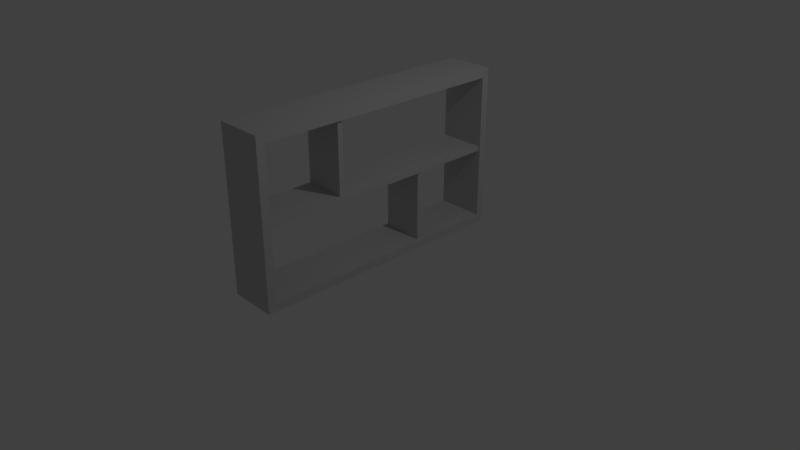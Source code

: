 # Source: shelf1.blend  (saved by Blender 2.78.0; exported with 4.5.12 LTS)
import bpy
from mathutils import Matrix  # noqa: F401  (used for matrix-valued properties, if any)

bpy.ops.wm.read_factory_settings(use_empty=True)
scene = bpy.context.scene
scene.name = 'Scene'

# ---- collections
col_collection_1 = bpy.data.collections.new('Collection 1'); scene.collection.children.link(col_collection_1)

# ---- materials (node trees are filled in below, after node groups)
mat_shelf_a = bpy.data.materials.new('Shelf_A')
mat_shelf_a.alpha_threshold = 0.0
mat_shelf_a.use_transparent_shadow = False
mat_shelf_a.diffuse_color = (0.588, 0.588, 0.588, 1.0)
mat_shelf_a.specular_color = (0.9, 0.9, 0.9)
mat_shelf_a.roughness = 0.5
mat_shelf_a.specular_intensity = 0.0
mat_chrome = bpy.data.materials.new('Chrome')
mat_chrome.alpha_threshold = 0.0
mat_chrome.use_transparent_shadow = False
mat_chrome.diffuse_color = (0.5882, 0.5882, 0.5882, 1.0)
mat_chrome.specular_color = (0.9, 0.9, 0.9)
mat_chrome.roughness = 0.5
mat_chrome.specular_intensity = 1.0

# ---- material node trees

# ---- world
world_world = bpy.data.worlds.new('World'); scene.world = world_world
world_world.color = (0.05088, 0.05088, 0.05088)
world_world.use_sun_shadow = False
world_world.sun_shadow_jitter_overblur = 0.0
world_world.cycles.sampling_method = 'MANUAL'

# ---- cameras
cam_camera = bpy.data.cameras.new('Camera')
cam_camera.clip_end = 100.0
cam_camera.lens = 35.0
cam_camera.sensor_width = 32.0
cam_camera.sensor_height = 18.0
cam_camera.ortho_scale = 7.314
cam_camera.dof.focus_distance = 0.0
cam_camera.dof.aperture_fstop = 128.0

# ---- lights
light_lamp = bpy.data.lights.new('Lamp', 'POINT')
light_lamp.transmission_factor = 0.0
light_lamp.cutoff_distance = 30.0
light_lamp.energy = 100.0
light_lamp.shadow_buffer_clip_start = 1.001
light_lamp.shadow_soft_size = 0.1
light_lamp.shadow_maximum_resolution = 0.006
light_lamp.use_absolute_resolution = True

# ---- meshes
me_untitled = bpy.data.meshes.new('Untitled')
me_untitled.from_pydata([(0.2806, -0.677, 1.108), (-0.2756, -0.677, 1.108), (-0.2756, -0.677, 2.047), (0.2806, -0.677, 2.047), (0.2806, -0.6125, 1.108), (-0.2756, -0.6125, 1.108), (-0.2756, -0.6125, 2.047), (0.2806, -0.6125, 2.047), (0.2932, 1.696, 1.043), (-0.2955, 1.696, 1.043), (-0.2955, -1.688, 1.043), (0.2932, -1.688, 1.043), (0.2932, 1.696, 1.108), (-0.2955, 1.696, 1.108), (-0.2955, -1.688, 1.108), (0.2932, -1.688, 1.108), (0.2806, 0.5861, 0.1123), (-0.2756, 0.5861, 0.1123), (-0.2756, 0.5861, 1.043), (0.2806, 0.5861, 1.043), (0.2806, 0.6505, 0.1123), (-0.2756, 0.6505, 0.1123), (-0.2756, 0.6505, 1.043), (0.2806, 0.6505, 1.043), (0.3193, -1.688, 2.047), (-0.3193, -1.688, 2.047), (-0.3193, -1.798, 2.163), (0.3193, -1.798, 2.163), (0.3193, 1.696, 2.047), (-0.3193, 1.696, 2.047), (-0.3193, 1.798, 2.163), (0.3193, 1.798, 2.163), (0.3193, 1.696, 0.1118), (-0.3193, 1.696, 0.1118), (-0.3193, 1.798, -8.941e-07), (0.3193, 1.798, -8.941e-07), (0.3193, -1.688, 0.1118), (-0.3193, -1.688, 0.1118), (-0.3193, -1.798, 8.941e-07), (0.3193, -1.798, 8.941e-07)], [], [(4, 5, 6, 7), (1, 2, 6, 5), (3, 0, 4, 7), (0, 3, 2, 1), (12, 13, 14, 15), (9, 10, 14, 13), (11, 8, 12, 15), (8, 11, 10, 9), (20, 21, 22, 23), (17, 18, 22, 21), (19, 16, 20, 23), (16, 19, 18, 17), (24, 25, 29, 28), (25, 26, 30, 29), (26, 27, 31, 30), (27, 24, 28, 31), (28, 29, 33, 32), (29, 30, 34, 33), (30, 31, 35, 34), (31, 28, 32, 35), (32, 33, 37, 36), (33, 34, 38, 37), (34, 35, 39, 38), (35, 32, 36, 39), (36, 37, 25, 24), (37, 38, 26, 25), (38, 39, 27, 26), (39, 36, 24, 27)])
_uv = me_untitled.uv_layers.new(name='UVChannel_1')
_uv.uv.foreach_set('vector', [0.4935, 0.4298, 0.4935, 0.5689, 0.2587, 0.5689, 0.2587, 0.4298, 0.5065, 0.3308, 0.7413, 0.3308, 0.7413, 0.3469, 0.5065, 0.3469, 0.2587, 0.3308, 0.4935, 0.3308, 0.4935, 0.3469, 0.2587, 0.3469, 0.5065, 0.4298, 0.7413, 0.4298, 0.7413, 0.5689, 0.5065, 0.5689, 0.9241, 0.4267, 0.9241, 0.5739, 0.07807, 0.5739, 0.07807, 0.4267, 0.07594, 0.4905, 0.9219, 0.4905, 0.9219, 0.5065, 0.07594, 0.5065, 0.07807, 0.4905, 0.9241, 0.4905, 0.9241, 0.5065, 0.07807, 0.5065, 0.07594, 0.4267, 0.9219, 0.4267, 0.9219, 0.5739, 0.07594, 0.5739, 0.7423, 0.4298, 0.7423, 0.5689, 0.5095, 0.5689, 0.5095, 0.4298, 0.2577, 0.6465, 0.4905, 0.6465, 0.4905, 0.6626, 0.2577, 0.6626, 0.5095, 0.6465, 0.7423, 0.6465, 0.7423, 0.6626, 0.5095, 0.6626, 0.2577, 0.4298, 0.4905, 0.4298, 0.4905, 0.5689, 0.2577, 0.5689, 0.9219, 0.4202, 0.9219, 0.5798, 0.07594, 0.5798, 0.07594, 0.4202, 0.9219, 0.7413, 0.9496, 0.7704, 0.05044, 0.7704, 0.07594, 0.7413, 0.05044, 0.5798, 0.05044, 0.4202, 0.9496, 0.4202, 0.9496, 0.5798, 0.05044, 0.7704, 0.07807, 0.7413, 0.9241, 0.7413, 0.9496, 0.7704, 0.7413, 0.4202, 0.7413, 0.5798, 0.2575, 0.5798, 0.2575, 0.4202, 0.7413, 0.9241, 0.7704, 0.9496, 0.2296, 0.9496, 0.2575, 0.9241, 0.2296, 0.5798, 0.2296, 0.4202, 0.7704, 0.4202, 0.7704, 0.5798, 0.2296, 0.9496, 0.2587, 0.9241, 0.7425, 0.9241, 0.7704, 0.9496, 0.9241, 0.4202, 0.9241, 0.5798, 0.07807, 0.5798, 0.07807, 0.4202, 0.07594, 0.2575, 0.05044, 0.2296, 0.9496, 0.2296, 0.9219, 0.2575, 0.05044, 0.5798, 0.05044, 0.4202, 0.9496, 0.4202, 0.9496, 0.5798, 0.9496, 0.2296, 0.9241, 0.2575, 0.07807, 0.2575, 0.05044, 0.2296, 0.7425, 0.4202, 0.7425, 0.5798, 0.2587, 0.5798, 0.2587, 0.4202, 0.2575, 0.07807, 0.2296, 0.05044, 0.7704, 0.05044, 0.7413, 0.07807, 0.2296, 0.5798, 0.2296, 0.4202, 0.7704, 0.4202, 0.7704, 0.5798, 0.7704, 0.05044, 0.7425, 0.07807, 0.2587, 0.07807, 0.2296, 0.05044])
me_untitled.materials.append(mat_shelf_a)
me_untitled.materials.append(mat_chrome)
me_untitled.use_remesh_preserve_volume = False
me_untitled.use_remesh_preserve_attributes = False
me_untitled.use_mirror_vertex_groups = False
me_untitled.update()
me_untitled.normals_split_custom_set([tuple(v) for v in zip(*[iter([0.0, 1.0, 0.0, 0.0, 1.0, 0.0, 0.0, 1.0, 0.0, 0.0, 1.0, 0.0, -1.0, 0.0, 2.538e-07, -1.0, 0.0, 2.538e-07, -1.0, 0.0, 2.538e-07, -1.0, 0.0, 2.538e-07, 1.0, 0.0, -2.538e-07, 1.0, 0.0, -2.538e-07, 1.0, 0.0, -2.538e-07, 1.0, 0.0, -2.538e-07, 0.0, -1.0, -2.372e-08, 0.0, -1.0, -2.372e-08, 0.0, -1.0, -2.372e-08, 0.0, -1.0, -2.372e-08, 0.0, 0.0, 1.0, 0.0, 0.0, 1.0, 0.0, 0.0, 1.0, 0.0, 0.0, 1.0, -1.0, 0.0, 0.0, -1.0, 0.0, 0.0, -1.0, 0.0, 0.0, -1.0, 0.0, 0.0, 1.0, 6.876e-08, 0.0, 1.0, 6.876e-08, 0.0, 1.0, 6.876e-08, 0.0, 1.0, 6.876e-08, 0.0, 0.0, 0.0, -1.0, 0.0, 0.0, -1.0, 0.0, 0.0, -1.0, 0.0, 0.0, -1.0, 0.0, 1.0, -2.072e-06, 0.0, 1.0, -2.072e-06, 0.0, 1.0, -2.072e-06, 0.0, 1.0, -2.072e-06, -1.0, 0.0, 2.56e-07, -1.0, 0.0, 2.56e-07, -1.0, 0.0, 2.56e-07, -1.0, 0.0, 2.56e-07, 1.0, 0.0, -2.56e-07, 1.0, 0.0, -2.56e-07, 1.0, 0.0, -2.56e-07, 1.0, 0.0, -2.56e-07, 0.0, -1.0, -1.792e-08, 0.0, -1.0, -1.792e-08, 0.0, -1.0, -1.792e-08, 0.0, -1.0, -1.792e-08, 0.0, 7.046e-08, -1.0, 0.0, 7.046e-08, -1.0, 0.0, 7.046e-08, -1.0, 0.0, 7.046e-08, -1.0, -1.0, -6.414e-08, -2.49e-09, -1.0, -6.414e-08, -2.49e-09, -1.0, -6.414e-08, -2.49e-09, -1.0, -6.414e-08, -2.49e-09, 0.0, 3.315e-07, 1.0, 0.0, 3.315e-07, 1.0, 0.0, 3.315e-07, 1.0, 0.0, 3.315e-07, 1.0, 1.0, 8.246e-08, -2.53e-07, 1.0, 8.246e-08, -2.53e-07, 1.0, 8.246e-08, -2.53e-07, 1.0, 8.246e-08, -2.53e-07, 0.0, -1.0, 9.646e-08, 0.0, -1.0, 9.646e-08, 0.0, -1.0, 9.646e-08, 0.0, -1.0, 9.646e-08, -1.0, 8.912e-08, 8.726e-08, -1.0, 8.912e-08, 8.726e-08, -1.0, 8.912e-08, 8.726e-08, -1.0, 8.912e-08, 8.726e-08, 0.0, 1.0, -8.628e-07, 0.0, 1.0, -8.628e-07, 0.0, 1.0, -8.628e-07, 0.0, 1.0, -8.628e-07, 1.0, -3.387e-07, -4.363e-08, 1.0, -3.387e-07, -4.363e-08, 1.0, -3.387e-07, -4.363e-08, 1.0, -3.387e-07, -4.363e-08, 0.0, 4.227e-07, 1.0, 0.0, 4.227e-07, 1.0, 0.0, 4.227e-07, 1.0, 0.0, 4.227e-07, 1.0, -1.0, -7.637e-08, 2.596e-09, -1.0, -7.637e-08, 2.596e-09, -1.0, -7.637e-08, 2.596e-09, -1.0, -7.637e-08, 2.596e-09, 0.0, -4.972e-07, -1.0, 0.0, -4.972e-07, -1.0, 0.0, -4.972e-07, -1.0, 0.0, -4.972e-07, -1.0, 1.0, 6.682e-08, -2.596e-09, 1.0, 6.682e-08, -2.596e-09, 1.0, 6.682e-08, -2.596e-09, 1.0, 6.682e-08, -2.596e-09, 0.0, 1.0, 9.646e-08, 0.0, 1.0, 9.646e-08, 0.0, 1.0, 9.646e-08, 0.0, 1.0, 9.646e-08, -1.0, 4.936e-08, 8.726e-08, -1.0, 4.936e-08, 8.726e-08, -1.0, 4.936e-08, 8.726e-08, -1.0, 4.936e-08, 8.726e-08, 0.0, -1.0, 9.491e-07, 0.0, -1.0, 9.491e-07, 0.0, -1.0, 9.491e-07, 0.0, -1.0, 9.491e-07, 1.0, 3.291e-08, -5.818e-08, 1.0, 3.291e-08, -5.818e-08, 1.0, 3.291e-08, -5.818e-08, 1.0, 3.291e-08, -5.818e-08])] * 3)])

# ---- objects
ob_shelf_a = bpy.data.objects.new('Shelf_A', me_untitled)
ob_lamp = bpy.data.objects.new('Lamp', light_lamp)
ob_camera = bpy.data.objects.new('Camera', cam_camera)

# ---- transforms, parenting, visibility, modifiers, constraints
ob_shelf_a.location = (-4.47e-08, -2.027e-06, 0.0)
ob_shelf_a.color = (0.8, 0.8, 0.8, 1.0)
ob_shelf_a.lineart.crease_threshold = 0.0
ob_lamp.location = (4.076, 1.005, 5.904)
ob_lamp.rotation_euler = (0.6503, 0.05522, 1.866)
ob_lamp.lock_rotations_4d = False
ob_lamp.empty_display_type = 'ARROWS'
ob_lamp.color = (0.0, 0.0, 0.0, 0.0)
ob_lamp.lineart.crease_threshold = 0.0
ob_camera.location = (7.481, -6.508, 5.344)
ob_camera.rotation_euler = (1.109, 0.0, 0.8149)
ob_camera.lock_rotations_4d = False
ob_camera.empty_display_type = 'ARROWS'
ob_camera.color = (0.0, 0.0, 0.0, 0.0)
ob_camera.display_type = 'WIRE'
ob_camera.lineart.crease_threshold = 0.0

# ---- collection membership
col_collection_1.objects.link(ob_shelf_a)
col_collection_1.objects.link(ob_lamp)
col_collection_1.objects.link(ob_camera)

# ---- scene / render settings (as saved in the file)
scene.camera = ob_camera
scene.frame_start = 1; scene.frame_end = 250; scene.frame_set(1)
scene.render.engine = 'BLENDER_EEVEE_NEXT'
scene.render.resolution_percentage = 50
scene.render.fps = 30
scene.render.dither_intensity = 0.0
scene.cycles.use_denoising = False
scene.cycles.samples = 128
scene.cycles.sampling_pattern = 'TABULATED_SOBOL'
scene.cycles.light_sampling_threshold = 0.0
scene.cycles.use_adaptive_sampling = False
scene.cycles.use_light_tree = False
scene.cycles.blur_glossy = 0.0
scene.cycles.sample_clamp_indirect = 0.0
scene.view_settings.view_transform = 'Standard'
bpy.context.view_layer.update()
